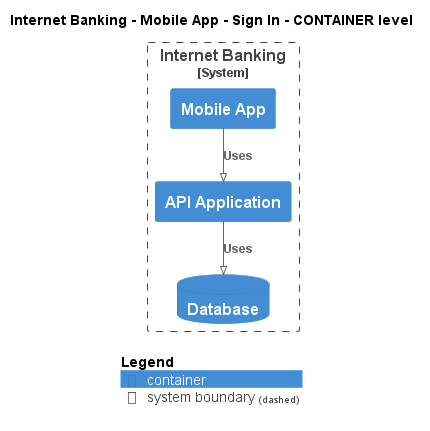

The diagram above was rendered by PlantUML. Its source (embedded in the PNG):
@startuml
!pragma layout smetana
!include ..\..\..\..\..\..\.c4s\C4_Container.puml

AddElementTag("state:new", $bgColor=green, $fontColor=#ffffff, $borderColor=green, $shadowing="False")
AddElementTag("state:changed", $bgColor=orange, $fontColor=#ffffff, $borderColor=orange, $shadowing="False")
AddElementTag("state:removed", $bgColor=red, $fontColor=#ffffff, $borderColor=red, $shadowing="False")

AddRelTag("state:new", $textColor=green, $lineColor=green)
AddRelTag("state:changed", $textColor=orange, $lineColor=orange)
AddRelTag("state:removed", $textColor=red, $lineColor=red)

SHOW_PERSON_PORTRAIT()
LAYOUT_TOP_DOWN()

skinparam linetype polyline

title Internet Banking - Mobile App - Sign In - CONTAINER level


System_Boundary(BigBankPlc.SoftwareSystems.InternetBanking, "Internet Banking") {
    Container(BigBankPlc.SoftwareSystems.InternetBanking.Containers.MobileApp, "Mobile App", "", "")
    Container(BigBankPlc.SoftwareSystems.InternetBanking.Containers.APIApplication, "API Application", "", "")
    ContainerDb(BigBankPlc.SoftwareSystems.InternetBanking.Containers.Database, "Database", "", "")
}

Rel(BigBankPlc.SoftwareSystems.InternetBanking.Containers.MobileApp, BigBankPlc.SoftwareSystems.InternetBanking.Containers.APIApplication, "Uses")
Rel(BigBankPlc.SoftwareSystems.InternetBanking.Containers.APIApplication, BigBankPlc.SoftwareSystems.InternetBanking.Containers.Database, "Uses")


SHOW_LEGEND()
@enduml